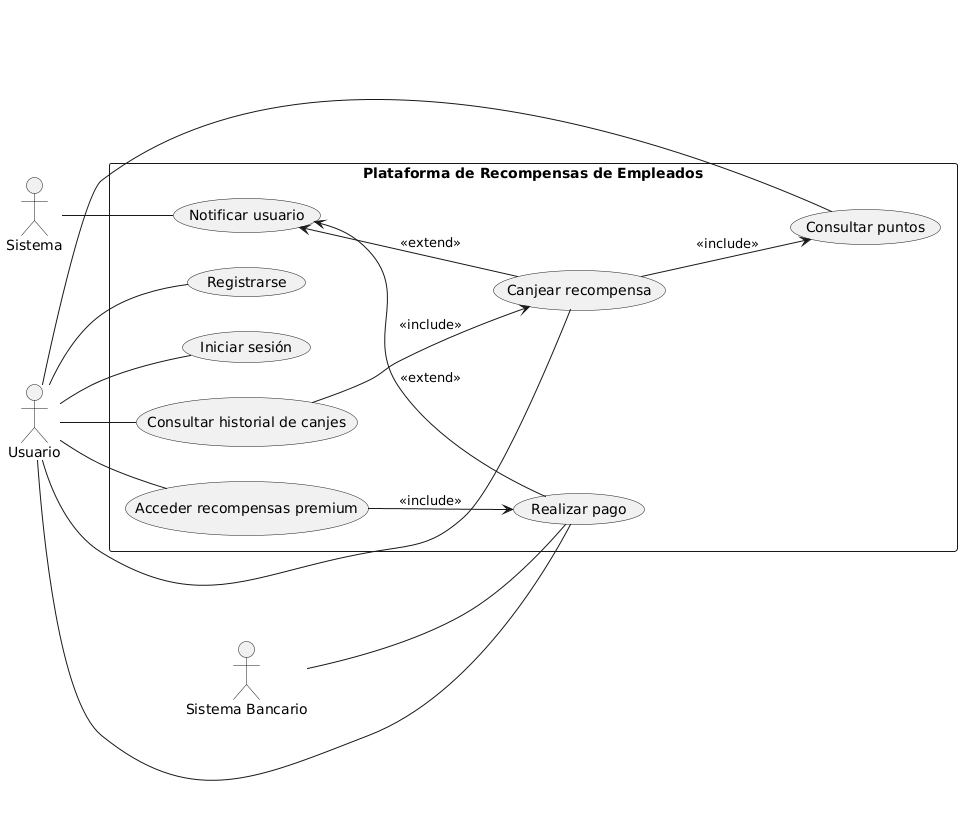

The diagram above was rendered by PlantUML. Its source (embedded in the PNG):
@startuml
left to right direction

actor "Usuario" as U
actor "Sistema" as SYS
actor "Sistema Bancario" as SB

rectangle "Plataforma de Recompensas de Empleados" as PRE {
  (Registrarse) as UC1
  (Iniciar sesión) as UC2
  (Consultar puntos) as UC3
  (Canjear recompensa) as UC4
  (Consultar historial de canjes) as UC5
  (Realizar pago) as UC6
  (Acceder recompensas premium) as UC7
  (Notificar usuario) as UC8

  UC4 --> UC3 : <<include>>
  UC5 --> UC4 : <<include>>
  UC7 --> UC6 : <<include>>

  UC8 <-- UC6 : <<extend>>
  UC8 <-- UC4 : <<extend>>
}

U -- UC1
U -- UC2
U -- UC3
U -- UC4
U -- UC5
U -- UC6
U -- UC7

SYS -- UC8
SB -- UC6
@enduml